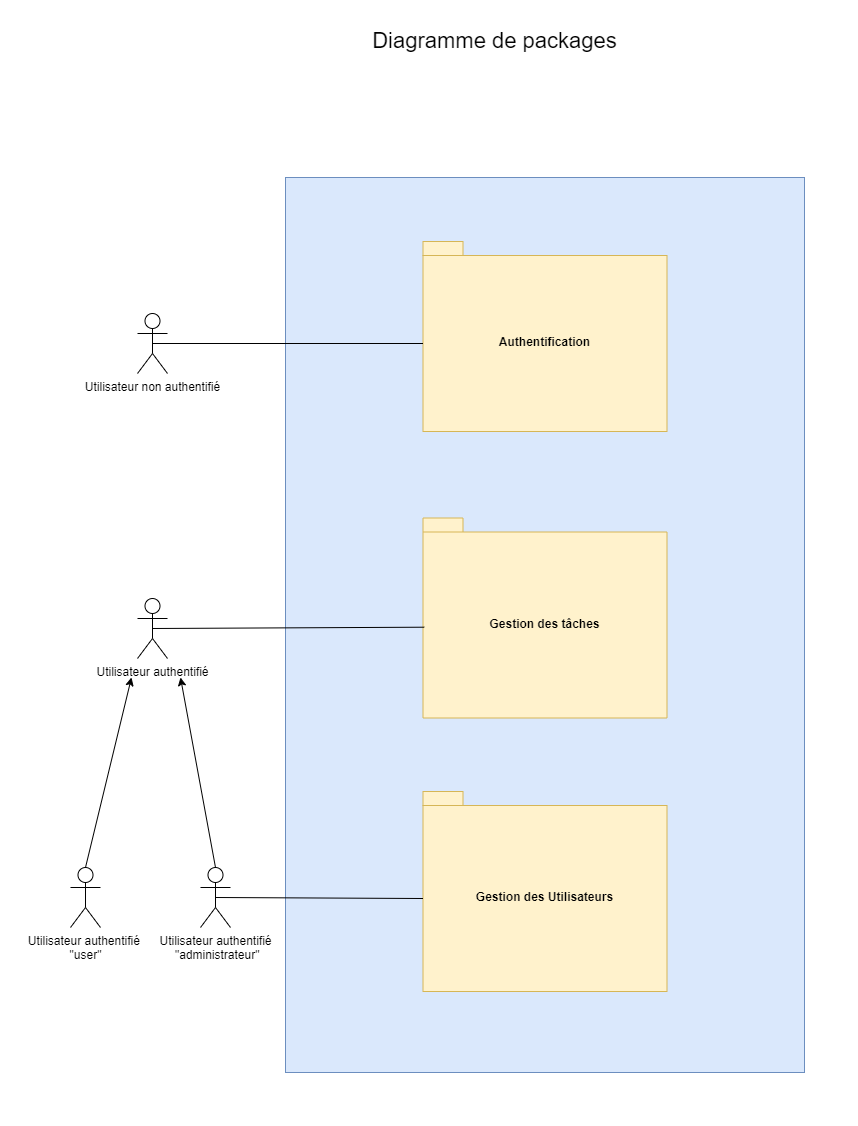

The diagram above was exported from draw.io. Its source (the exported page's mxGraphModel, read from the mxfile embedded in the PNG):
<mxGraphModel dx="981" dy="532" grid="0" gridSize="10" guides="1" tooltips="1" connect="1" arrows="1" fold="1" page="1" pageScale="1" pageWidth="827" pageHeight="1169" math="0" shadow="0">
  <root>
    <mxCell id="0" />
    <mxCell id="1" parent="0" />
    <mxCell id="k2hL9s4QglOsK0h0oYM4-2" value="" style="rounded=0;whiteSpace=wrap;html=1;fillColor=#dae8fc;strokeColor=#6c8ebf;align=left;" parent="1" vertex="1">
      <mxGeometry x="261" y="227" width="519" height="895" as="geometry" />
    </mxCell>
    <mxCell id="k2hL9s4QglOsK0h0oYM4-3" value="Gestion des Utilisateurs" style="shape=folder;fontStyle=1;spacingTop=10;tabWidth=40;tabHeight=14;tabPosition=left;html=1;fillColor=#fff2cc;strokeColor=#d6b656;" parent="1" vertex="1">
      <mxGeometry x="398.5" y="841" width="244" height="200" as="geometry" />
    </mxCell>
    <mxCell id="k2hL9s4QglOsK0h0oYM4-4" value="&lt;font style=&quot;font-size: 22px&quot;&gt;Diagramme de packages&lt;/font&gt;" style="text;html=1;strokeColor=none;fillColor=none;align=center;verticalAlign=middle;whiteSpace=wrap;rounded=0;" parent="1" vertex="1">
      <mxGeometry x="336.5" y="80" width="267" height="20" as="geometry" />
    </mxCell>
    <mxCell id="k2hL9s4QglOsK0h0oYM4-5" value="Gestion des tâches" style="shape=folder;fontStyle=1;spacingTop=10;tabWidth=40;tabHeight=14;tabPosition=left;html=1;fillColor=#fff2cc;strokeColor=#d6b656;" parent="1" vertex="1">
      <mxGeometry x="398.5" y="567.5" width="244" height="200" as="geometry" />
    </mxCell>
    <mxCell id="k2hL9s4QglOsK0h0oYM4-6" value="Utilisateur authentifié" style="shape=umlActor;verticalLabelPosition=bottom;labelBackgroundColor=#ffffff;verticalAlign=top;html=1;outlineConnect=0;" parent="1" vertex="1">
      <mxGeometry x="113" y="648" width="30" height="60" as="geometry" />
    </mxCell>
    <mxCell id="k2hL9s4QglOsK0h0oYM4-8" value="" style="endArrow=none;html=1;entryX=0.005;entryY=0.546;entryDx=0;entryDy=0;entryPerimeter=0;exitX=0.5;exitY=0.5;exitDx=0;exitDy=0;exitPerimeter=0;" parent="1" source="k2hL9s4QglOsK0h0oYM4-6" target="k2hL9s4QglOsK0h0oYM4-5" edge="1">
      <mxGeometry width="50" height="50" relative="1" as="geometry">
        <mxPoint x="325" y="749" as="sourcePoint" />
        <mxPoint x="375" y="699" as="targetPoint" />
      </mxGeometry>
    </mxCell>
    <mxCell id="k2hL9s4QglOsK0h0oYM4-9" value="Authentification" style="shape=folder;fontStyle=1;spacingTop=10;tabWidth=40;tabHeight=14;tabPosition=left;html=1;fillColor=#fff2cc;strokeColor=#d6b656;" parent="1" vertex="1">
      <mxGeometry x="398.5" y="291" width="244" height="190" as="geometry" />
    </mxCell>
    <mxCell id="k2hL9s4QglOsK0h0oYM4-10" value="Utilisateur non authentifié" style="shape=umlActor;verticalLabelPosition=bottom;labelBackgroundColor=#ffffff;verticalAlign=top;html=1;outlineConnect=0;" parent="1" vertex="1">
      <mxGeometry x="113" y="363" width="30" height="60" as="geometry" />
    </mxCell>
    <mxCell id="k2hL9s4QglOsK0h0oYM4-11" value="" style="endArrow=none;html=1;exitX=0.5;exitY=0.5;exitDx=0;exitDy=0;exitPerimeter=0;entryX=0;entryY=0;entryDx=0;entryDy=102;entryPerimeter=0;" parent="1" source="k2hL9s4QglOsK0h0oYM4-10" target="k2hL9s4QglOsK0h0oYM4-9" edge="1">
      <mxGeometry width="50" height="50" relative="1" as="geometry">
        <mxPoint x="345" y="399" as="sourcePoint" />
        <mxPoint x="395" y="349" as="targetPoint" />
      </mxGeometry>
    </mxCell>
    <mxCell id="k2hL9s4QglOsK0h0oYM4-14" value="Utilisateur authentifié&lt;br&gt;&amp;nbsp;&quot;administrateur&quot;" style="shape=umlActor;verticalLabelPosition=bottom;labelBackgroundColor=#ffffff;verticalAlign=top;html=1;outlineConnect=0;" parent="1" vertex="1">
      <mxGeometry x="176" y="917" width="30" height="60" as="geometry" />
    </mxCell>
    <mxCell id="k2hL9s4QglOsK0h0oYM4-15" value="" style="endArrow=none;html=1;exitX=0.5;exitY=0.5;exitDx=0;exitDy=0;exitPerimeter=0;entryX=0;entryY=0;entryDx=0;entryDy=107;entryPerimeter=0;" parent="1" source="k2hL9s4QglOsK0h0oYM4-14" target="k2hL9s4QglOsK0h0oYM4-3" edge="1">
      <mxGeometry width="50" height="50" relative="1" as="geometry">
        <mxPoint x="325" y="1019" as="sourcePoint" />
        <mxPoint x="375" y="969" as="targetPoint" />
      </mxGeometry>
    </mxCell>
    <mxCell id="k2hL9s4QglOsK0h0oYM4-17" value="Utilisateur authentifié &lt;br&gt;&quot;user&quot;" style="shape=umlActor;verticalLabelPosition=bottom;labelBackgroundColor=#ffffff;verticalAlign=top;html=1;outlineConnect=0;" parent="1" vertex="1">
      <mxGeometry x="46" y="917" width="30" height="60" as="geometry" />
    </mxCell>
    <mxCell id="X4qROnBc8vnHipM4bySO-1" value="" style="endArrow=classic;html=1;exitX=0.5;exitY=0;exitDx=0;exitDy=0;exitPerimeter=0;" parent="1" source="k2hL9s4QglOsK0h0oYM4-14" edge="1">
      <mxGeometry width="50" height="50" relative="1" as="geometry">
        <mxPoint x="265" y="859" as="sourcePoint" />
        <mxPoint x="156" y="727" as="targetPoint" />
      </mxGeometry>
    </mxCell>
    <mxCell id="X4qROnBc8vnHipM4bySO-2" value="" style="endArrow=classic;html=1;exitX=0.5;exitY=0;exitDx=0;exitDy=0;exitPerimeter=0;" parent="1" source="k2hL9s4QglOsK0h0oYM4-17" edge="1">
      <mxGeometry width="50" height="50" relative="1" as="geometry">
        <mxPoint x="115" y="799" as="sourcePoint" />
        <mxPoint x="107" y="727" as="targetPoint" />
      </mxGeometry>
    </mxCell>
  </root>
</mxGraphModel>